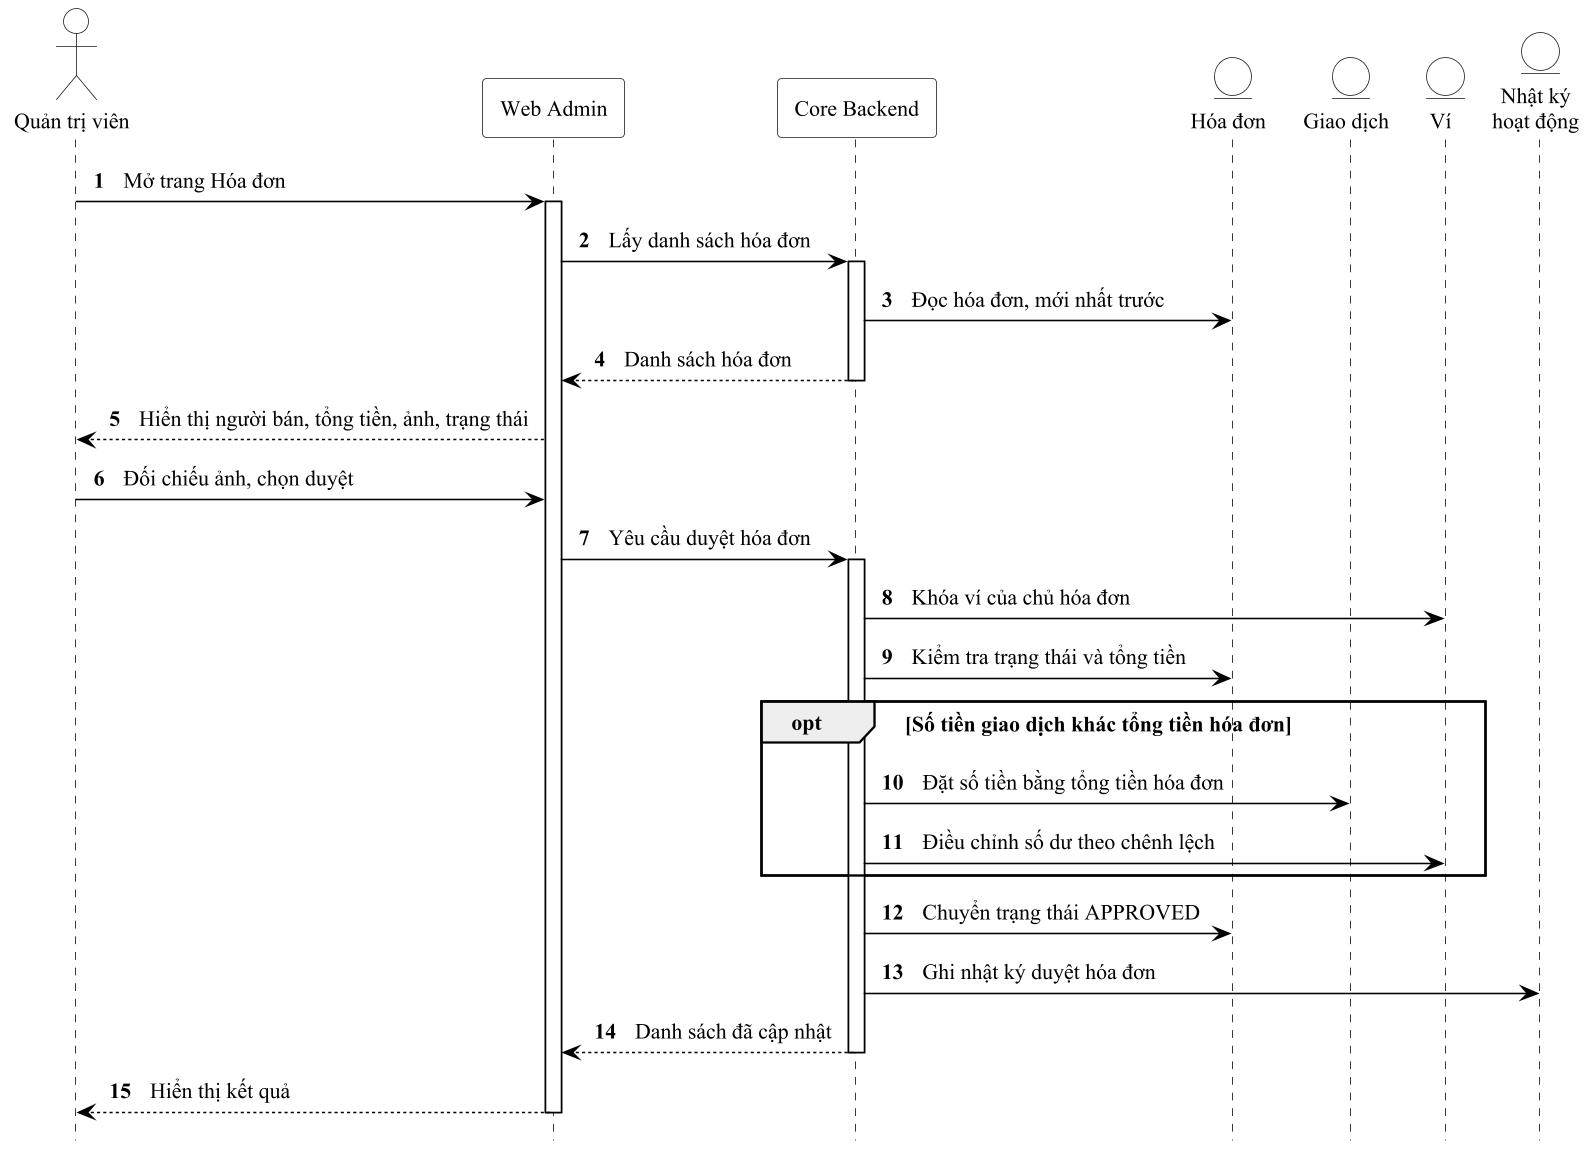

The diagram above was rendered by PlantUML. Its source (embedded in the PNG):
@startuml ch2_duyet_hoa_don_tuan_tu
' Hình 2.18: Sơ đồ tuần tự quy trình duyệt hóa đơn AI (mục 2.2.7), dòng cơ bản (duyệt)
!include _style.iuml
hide footbox
autonumber
actor "Quản trị viên" as QT
participant "Web Admin" as WEB
participant "Core Backend" as BE
entity "Hóa đơn" as HD
entity "Giao dịch" as GD
entity "Ví" as VI
entity "Nhật ký\nhoạt động" as NK
QT -> WEB ++ : Mở trang Hóa đơn
WEB -> BE ++ : Lấy danh sách hóa đơn
BE -> HD : Đọc hóa đơn, mới nhất trước
return Danh sách hóa đơn
WEB --> QT : Hiển thị người bán, tổng tiền, ảnh, trạng thái
QT -> WEB : Đối chiếu ảnh, chọn duyệt
WEB -> BE ++ : Yêu cầu duyệt hóa đơn
BE -> VI : Khóa ví của chủ hóa đơn
BE -> HD : Kiểm tra trạng thái và tổng tiền
opt Số tiền giao dịch khác tổng tiền hóa đơn
  BE -> GD : Đặt số tiền bằng tổng tiền hóa đơn
  BE -> VI : Điều chỉnh số dư theo chênh lệch
end
BE -> HD : Chuyển trạng thái APPROVED
BE -> NK : Ghi nhật ký duyệt hóa đơn
return Danh sách đã cập nhật
WEB --> QT -- : Hiển thị kết quả
@enduml